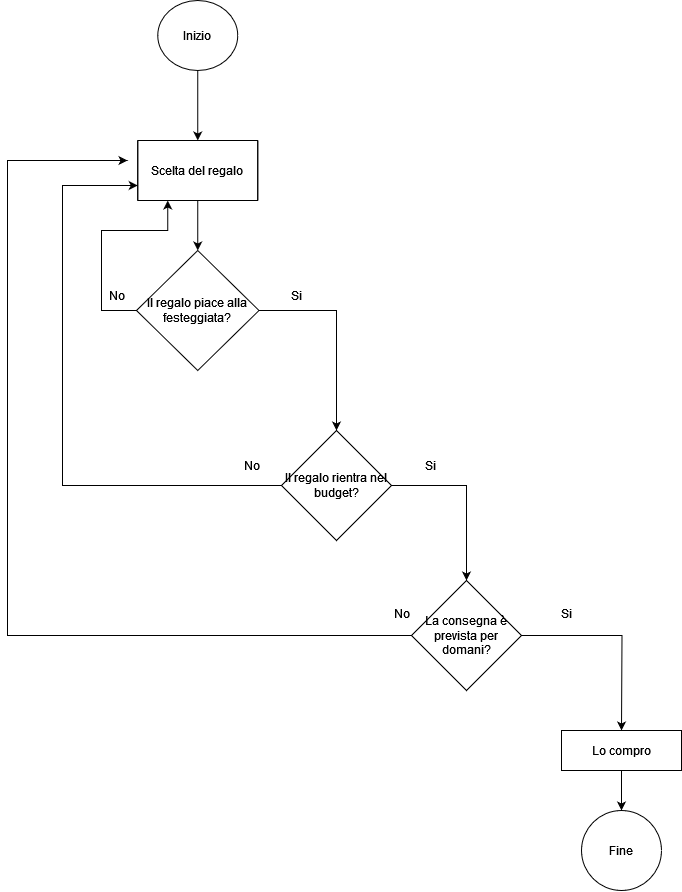

The diagram above was exported from draw.io. Its source (the exported page's mxGraphModel, read from the mxfile embedded in the PNG):
<mxGraphModel dx="1173" dy="1950" grid="1" gridSize="10" guides="1" tooltips="1" connect="1" arrows="1" fold="1" page="1" pageScale="1" pageWidth="827" pageHeight="1169" math="0" shadow="0">
  <root>
    <mxCell id="WIyWlLk6GJQsqaUBKTNV-0" />
    <mxCell id="WIyWlLk6GJQsqaUBKTNV-1" parent="WIyWlLk6GJQsqaUBKTNV-0" />
    <mxCell id="6tsJ5dE40t2odkoWdUYb-3" value="" style="edgeStyle=orthogonalEdgeStyle;rounded=0;orthogonalLoop=1;jettySize=auto;html=1;entryX=0.5;entryY=0;entryDx=0;entryDy=0;" edge="1" parent="WIyWlLk6GJQsqaUBKTNV-1" source="6tsJ5dE40t2odkoWdUYb-0" target="6tsJ5dE40t2odkoWdUYb-1">
      <mxGeometry relative="1" as="geometry">
        <mxPoint x="595" y="475" as="targetPoint" />
      </mxGeometry>
    </mxCell>
    <mxCell id="6tsJ5dE40t2odkoWdUYb-31" value="" style="edgeStyle=orthogonalEdgeStyle;rounded=0;orthogonalLoop=1;jettySize=auto;html=1;entryX=0;entryY=0.75;entryDx=0;entryDy=0;" edge="1" parent="WIyWlLk6GJQsqaUBKTNV-1" source="6tsJ5dE40t2odkoWdUYb-0" target="6tsJ5dE40t2odkoWdUYb-9">
      <mxGeometry relative="1" as="geometry">
        <mxPoint x="170" y="130" as="targetPoint" />
        <Array as="points">
          <mxPoint x="171" y="475" />
          <mxPoint x="171" y="175" />
        </Array>
      </mxGeometry>
    </mxCell>
    <mxCell id="6tsJ5dE40t2odkoWdUYb-0" value="Il regalo rientra nel budget?" style="rhombus;whiteSpace=wrap;html=1;" vertex="1" parent="WIyWlLk6GJQsqaUBKTNV-1">
      <mxGeometry x="390" y="420" width="110" height="110" as="geometry" />
    </mxCell>
    <mxCell id="6tsJ5dE40t2odkoWdUYb-15" value="" style="edgeStyle=orthogonalEdgeStyle;rounded=0;orthogonalLoop=1;jettySize=auto;html=1;" edge="1" parent="WIyWlLk6GJQsqaUBKTNV-1" source="6tsJ5dE40t2odkoWdUYb-1">
      <mxGeometry relative="1" as="geometry">
        <mxPoint x="730" y="720" as="targetPoint" />
      </mxGeometry>
    </mxCell>
    <mxCell id="6tsJ5dE40t2odkoWdUYb-1" value="La consegna è prevista per domani?" style="rhombus;whiteSpace=wrap;html=1;" vertex="1" parent="WIyWlLk6GJQsqaUBKTNV-1">
      <mxGeometry x="520" y="570" width="110" height="110" as="geometry" />
    </mxCell>
    <mxCell id="6tsJ5dE40t2odkoWdUYb-4" value="Si" style="text;html=1;align=center;verticalAlign=middle;resizable=0;points=[];autosize=1;strokeColor=none;fillColor=none;" vertex="1" parent="WIyWlLk6GJQsqaUBKTNV-1">
      <mxGeometry x="524" y="440" width="30" height="30" as="geometry" />
    </mxCell>
    <mxCell id="6tsJ5dE40t2odkoWdUYb-11" value="" style="edgeStyle=orthogonalEdgeStyle;rounded=0;orthogonalLoop=1;jettySize=auto;html=1;entryX=0.5;entryY=0;entryDx=0;entryDy=0;" edge="1" parent="WIyWlLk6GJQsqaUBKTNV-1" source="6tsJ5dE40t2odkoWdUYb-9" target="6tsJ5dE40t2odkoWdUYb-21">
      <mxGeometry relative="1" as="geometry">
        <mxPoint x="305" y="170" as="targetPoint" />
        <Array as="points">
          <mxPoint x="306" y="130" />
          <mxPoint x="306" y="130" />
        </Array>
      </mxGeometry>
    </mxCell>
    <mxCell id="6tsJ5dE40t2odkoWdUYb-9" value="Scelta del regalo" style="shape=process;whiteSpace=wrap;html=1;backgroundOutline=1;size=0;" vertex="1" parent="WIyWlLk6GJQsqaUBKTNV-1">
      <mxGeometry x="246.25" y="130" width="120" height="60" as="geometry" />
    </mxCell>
    <mxCell id="6tsJ5dE40t2odkoWdUYb-16" value="Si" style="text;html=1;align=center;verticalAlign=middle;resizable=0;points=[];autosize=1;strokeColor=none;fillColor=none;" vertex="1" parent="WIyWlLk6GJQsqaUBKTNV-1">
      <mxGeometry x="660" y="588" width="30" height="30" as="geometry" />
    </mxCell>
    <mxCell id="6tsJ5dE40t2odkoWdUYb-52" style="edgeStyle=orthogonalEdgeStyle;rounded=0;orthogonalLoop=1;jettySize=auto;html=1;exitX=0.5;exitY=1;exitDx=0;exitDy=0;entryX=0.5;entryY=0;entryDx=0;entryDy=0;" edge="1" parent="WIyWlLk6GJQsqaUBKTNV-1" source="6tsJ5dE40t2odkoWdUYb-19" target="6tsJ5dE40t2odkoWdUYb-50">
      <mxGeometry relative="1" as="geometry" />
    </mxCell>
    <mxCell id="6tsJ5dE40t2odkoWdUYb-19" value="Lo compro" style="shape=process;whiteSpace=wrap;html=1;backgroundOutline=1;size=0;" vertex="1" parent="WIyWlLk6GJQsqaUBKTNV-1">
      <mxGeometry x="670" y="720" width="120" height="40" as="geometry" />
    </mxCell>
    <mxCell id="6tsJ5dE40t2odkoWdUYb-20" style="edgeStyle=orthogonalEdgeStyle;rounded=0;orthogonalLoop=1;jettySize=auto;html=1;exitX=0.5;exitY=1;exitDx=0;exitDy=0;" edge="1" parent="WIyWlLk6GJQsqaUBKTNV-1" source="6tsJ5dE40t2odkoWdUYb-19" target="6tsJ5dE40t2odkoWdUYb-19">
      <mxGeometry relative="1" as="geometry" />
    </mxCell>
    <mxCell id="6tsJ5dE40t2odkoWdUYb-23" value="" style="edgeStyle=orthogonalEdgeStyle;rounded=0;orthogonalLoop=1;jettySize=auto;html=1;entryX=0.5;entryY=0;entryDx=0;entryDy=0;" edge="1" parent="WIyWlLk6GJQsqaUBKTNV-1" source="6tsJ5dE40t2odkoWdUYb-21" target="6tsJ5dE40t2odkoWdUYb-0">
      <mxGeometry relative="1" as="geometry">
        <mxPoint x="468.75" y="300" as="targetPoint" />
      </mxGeometry>
    </mxCell>
    <mxCell id="6tsJ5dE40t2odkoWdUYb-28" value="" style="edgeStyle=orthogonalEdgeStyle;rounded=0;orthogonalLoop=1;jettySize=auto;html=1;entryX=0.25;entryY=1;entryDx=0;entryDy=0;" edge="1" parent="WIyWlLk6GJQsqaUBKTNV-1" source="6tsJ5dE40t2odkoWdUYb-21" target="6tsJ5dE40t2odkoWdUYb-9">
      <mxGeometry relative="1" as="geometry">
        <mxPoint x="210" y="170" as="targetPoint" />
        <Array as="points">
          <mxPoint x="210" y="300" />
          <mxPoint x="210" y="220" />
          <mxPoint x="276" y="220" />
        </Array>
      </mxGeometry>
    </mxCell>
    <mxCell id="6tsJ5dE40t2odkoWdUYb-21" value="Il regalo piace alla festeggiata?" style="rhombus;whiteSpace=wrap;html=1;" vertex="1" parent="WIyWlLk6GJQsqaUBKTNV-1">
      <mxGeometry x="245" y="240" width="122.5" height="120" as="geometry" />
    </mxCell>
    <mxCell id="6tsJ5dE40t2odkoWdUYb-24" value="Si" style="text;html=1;align=center;verticalAlign=middle;resizable=0;points=[];autosize=1;strokeColor=none;fillColor=none;" vertex="1" parent="WIyWlLk6GJQsqaUBKTNV-1">
      <mxGeometry x="390" y="270" width="30" height="30" as="geometry" />
    </mxCell>
    <mxCell id="6tsJ5dE40t2odkoWdUYb-29" value="No" style="text;html=1;align=center;verticalAlign=middle;resizable=0;points=[];autosize=1;strokeColor=none;fillColor=none;" vertex="1" parent="WIyWlLk6GJQsqaUBKTNV-1">
      <mxGeometry x="205" y="270" width="40" height="30" as="geometry" />
    </mxCell>
    <mxCell id="6tsJ5dE40t2odkoWdUYb-38" value="No" style="text;html=1;align=center;verticalAlign=middle;resizable=0;points=[];autosize=1;strokeColor=none;fillColor=none;" vertex="1" parent="WIyWlLk6GJQsqaUBKTNV-1">
      <mxGeometry x="490" y="588" width="40" height="30" as="geometry" />
    </mxCell>
    <mxCell id="6tsJ5dE40t2odkoWdUYb-39" value="No" style="text;html=1;align=center;verticalAlign=middle;resizable=0;points=[];autosize=1;strokeColor=none;fillColor=none;" vertex="1" parent="WIyWlLk6GJQsqaUBKTNV-1">
      <mxGeometry x="340" y="440" width="40" height="30" as="geometry" />
    </mxCell>
    <mxCell id="6tsJ5dE40t2odkoWdUYb-49" value="" style="edgeStyle=orthogonalEdgeStyle;rounded=0;orthogonalLoop=1;jettySize=auto;html=1;" edge="1" parent="WIyWlLk6GJQsqaUBKTNV-1" source="6tsJ5dE40t2odkoWdUYb-47" target="6tsJ5dE40t2odkoWdUYb-9">
      <mxGeometry relative="1" as="geometry" />
    </mxCell>
    <mxCell id="6tsJ5dE40t2odkoWdUYb-47" value="Inizio" style="ellipse;whiteSpace=wrap;html=1;" vertex="1" parent="WIyWlLk6GJQsqaUBKTNV-1">
      <mxGeometry x="266.25" y="-10" width="80" height="70" as="geometry" />
    </mxCell>
    <mxCell id="6tsJ5dE40t2odkoWdUYb-50" value="Fine" style="ellipse;whiteSpace=wrap;html=1;" vertex="1" parent="WIyWlLk6GJQsqaUBKTNV-1">
      <mxGeometry x="690" y="800" width="80" height="80" as="geometry" />
    </mxCell>
    <mxCell id="6tsJ5dE40t2odkoWdUYb-53" value="" style="endArrow=classic;html=1;rounded=0;exitX=0;exitY=0.5;exitDx=0;exitDy=0;" edge="1" parent="WIyWlLk6GJQsqaUBKTNV-1">
      <mxGeometry width="50" height="50" relative="1" as="geometry">
        <mxPoint x="520" y="625.0000000000005" as="sourcePoint" />
        <mxPoint x="236" y="150" as="targetPoint" />
        <Array as="points">
          <mxPoint x="116" y="625" />
          <mxPoint x="116" y="150" />
        </Array>
      </mxGeometry>
    </mxCell>
  </root>
</mxGraphModel>